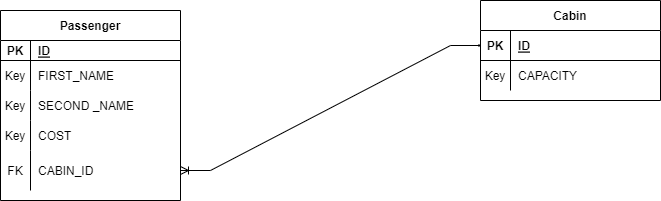

The diagram above was exported from draw.io. Its source (the exported page's mxGraphModel, read from the mxfile embedded in the PNG):
<mxGraphModel dx="1038" dy="579" grid="1" gridSize="10" guides="1" tooltips="1" connect="1" arrows="1" fold="1" page="1" pageScale="1" pageWidth="850" pageHeight="1100" math="0" shadow="0">
  <root>
    <mxCell id="0" />
    <mxCell id="1" parent="0" />
    <mxCell id="c1iAqYYD9awcWxWwhYPr-1" value="Passenger" style="shape=table;startSize=30;container=1;collapsible=1;childLayout=tableLayout;fixedRows=1;rowLines=0;fontStyle=1;align=center;resizeLast=1;fillColor=default;gradientColor=none;swimlaneFillColor=default;" parent="1" vertex="1">
      <mxGeometry x="70" y="30" width="180" height="190" as="geometry">
        <mxRectangle x="70" y="30" width="100" height="30" as="alternateBounds" />
      </mxGeometry>
    </mxCell>
    <mxCell id="c1iAqYYD9awcWxWwhYPr-2" value="" style="shape=tableRow;horizontal=0;startSize=0;swimlaneHead=0;swimlaneBody=0;fillColor=none;collapsible=0;dropTarget=0;points=[[0,0.5],[1,0.5]];portConstraint=eastwest;top=0;left=0;right=0;bottom=1;" parent="c1iAqYYD9awcWxWwhYPr-1" vertex="1">
      <mxGeometry y="30" width="180" height="20" as="geometry" />
    </mxCell>
    <mxCell id="c1iAqYYD9awcWxWwhYPr-3" value="PK" style="shape=partialRectangle;connectable=0;fillColor=none;top=0;left=0;bottom=0;right=0;fontStyle=1;overflow=hidden;" parent="c1iAqYYD9awcWxWwhYPr-2" vertex="1">
      <mxGeometry width="30" height="20" as="geometry">
        <mxRectangle width="30" height="20" as="alternateBounds" />
      </mxGeometry>
    </mxCell>
    <mxCell id="c1iAqYYD9awcWxWwhYPr-4" value="ID" style="shape=partialRectangle;connectable=0;fillColor=none;top=0;left=0;bottom=0;right=0;align=left;spacingLeft=6;fontStyle=5;overflow=hidden;" parent="c1iAqYYD9awcWxWwhYPr-2" vertex="1">
      <mxGeometry x="30" width="150" height="20" as="geometry">
        <mxRectangle width="150" height="20" as="alternateBounds" />
      </mxGeometry>
    </mxCell>
    <mxCell id="c1iAqYYD9awcWxWwhYPr-5" value="" style="shape=tableRow;horizontal=0;startSize=0;swimlaneHead=0;swimlaneBody=0;fillColor=none;collapsible=0;dropTarget=0;points=[[0,0.5],[1,0.5]];portConstraint=eastwest;top=0;left=0;right=0;bottom=0;" parent="c1iAqYYD9awcWxWwhYPr-1" vertex="1">
      <mxGeometry y="50" width="180" height="30" as="geometry" />
    </mxCell>
    <mxCell id="c1iAqYYD9awcWxWwhYPr-6" value="Key" style="shape=partialRectangle;connectable=0;fillColor=none;top=0;left=0;bottom=0;right=0;editable=1;overflow=hidden;" parent="c1iAqYYD9awcWxWwhYPr-5" vertex="1">
      <mxGeometry width="30" height="30" as="geometry">
        <mxRectangle width="30" height="30" as="alternateBounds" />
      </mxGeometry>
    </mxCell>
    <mxCell id="c1iAqYYD9awcWxWwhYPr-7" value="FIRST_NAME" style="shape=partialRectangle;connectable=0;fillColor=none;top=0;left=0;bottom=0;right=0;align=left;spacingLeft=6;overflow=hidden;" parent="c1iAqYYD9awcWxWwhYPr-5" vertex="1">
      <mxGeometry x="30" width="150" height="30" as="geometry">
        <mxRectangle width="150" height="30" as="alternateBounds" />
      </mxGeometry>
    </mxCell>
    <mxCell id="c1iAqYYD9awcWxWwhYPr-8" value="" style="shape=tableRow;horizontal=0;startSize=0;swimlaneHead=0;swimlaneBody=0;fillColor=none;collapsible=0;dropTarget=0;points=[[0,0.5],[1,0.5]];portConstraint=eastwest;top=0;left=0;right=0;bottom=0;" parent="c1iAqYYD9awcWxWwhYPr-1" vertex="1">
      <mxGeometry y="80" width="180" height="30" as="geometry" />
    </mxCell>
    <mxCell id="c1iAqYYD9awcWxWwhYPr-9" value="Key" style="shape=partialRectangle;connectable=0;fillColor=none;top=0;left=0;bottom=0;right=0;editable=1;overflow=hidden;" parent="c1iAqYYD9awcWxWwhYPr-8" vertex="1">
      <mxGeometry width="30" height="30" as="geometry">
        <mxRectangle width="30" height="30" as="alternateBounds" />
      </mxGeometry>
    </mxCell>
    <mxCell id="c1iAqYYD9awcWxWwhYPr-10" value="SECOND _NAME" style="shape=partialRectangle;connectable=0;fillColor=none;top=0;left=0;bottom=0;right=0;align=left;spacingLeft=6;overflow=hidden;" parent="c1iAqYYD9awcWxWwhYPr-8" vertex="1">
      <mxGeometry x="30" width="150" height="30" as="geometry">
        <mxRectangle width="150" height="30" as="alternateBounds" />
      </mxGeometry>
    </mxCell>
    <mxCell id="c1iAqYYD9awcWxWwhYPr-67" value="" style="shape=tableRow;horizontal=0;startSize=0;swimlaneHead=0;swimlaneBody=0;fillColor=none;collapsible=0;dropTarget=0;points=[[0,0.5],[1,0.5]];portConstraint=eastwest;top=0;left=0;right=0;bottom=0;" parent="c1iAqYYD9awcWxWwhYPr-1" vertex="1">
      <mxGeometry y="110" width="180" height="30" as="geometry" />
    </mxCell>
    <mxCell id="c1iAqYYD9awcWxWwhYPr-68" value="Key" style="shape=partialRectangle;connectable=0;fillColor=none;top=0;left=0;bottom=0;right=0;editable=1;overflow=hidden;" parent="c1iAqYYD9awcWxWwhYPr-67" vertex="1">
      <mxGeometry width="30" height="30" as="geometry">
        <mxRectangle width="30" height="30" as="alternateBounds" />
      </mxGeometry>
    </mxCell>
    <mxCell id="c1iAqYYD9awcWxWwhYPr-69" value="COST" style="shape=partialRectangle;connectable=0;fillColor=none;top=0;left=0;bottom=0;right=0;align=left;spacingLeft=6;overflow=hidden;" parent="c1iAqYYD9awcWxWwhYPr-67" vertex="1">
      <mxGeometry x="30" width="150" height="30" as="geometry">
        <mxRectangle width="150" height="30" as="alternateBounds" />
      </mxGeometry>
    </mxCell>
    <mxCell id="c1iAqYYD9awcWxWwhYPr-11" value="" style="shape=tableRow;horizontal=0;startSize=0;swimlaneHead=0;swimlaneBody=0;fillColor=none;collapsible=0;dropTarget=0;points=[[0,0.5],[1,0.5]];portConstraint=eastwest;top=0;left=0;right=0;bottom=0;" parent="c1iAqYYD9awcWxWwhYPr-1" vertex="1">
      <mxGeometry y="140" width="180" height="40" as="geometry" />
    </mxCell>
    <mxCell id="c1iAqYYD9awcWxWwhYPr-12" value="FK" style="shape=partialRectangle;connectable=0;fillColor=none;top=0;left=0;bottom=0;right=0;editable=1;overflow=hidden;" parent="c1iAqYYD9awcWxWwhYPr-11" vertex="1">
      <mxGeometry width="30" height="40" as="geometry">
        <mxRectangle width="30" height="40" as="alternateBounds" />
      </mxGeometry>
    </mxCell>
    <mxCell id="c1iAqYYD9awcWxWwhYPr-13" value="CABIN_ID" style="shape=partialRectangle;connectable=0;fillColor=none;top=0;left=0;bottom=0;right=0;align=left;spacingLeft=6;overflow=hidden;" parent="c1iAqYYD9awcWxWwhYPr-11" vertex="1">
      <mxGeometry x="30" width="150" height="40" as="geometry">
        <mxRectangle width="150" height="40" as="alternateBounds" />
      </mxGeometry>
    </mxCell>
    <mxCell id="c1iAqYYD9awcWxWwhYPr-16" value="Cabin" style="shape=table;startSize=30;container=1;collapsible=1;childLayout=tableLayout;fixedRows=1;rowLines=0;fontStyle=1;align=center;resizeLast=1;swimlaneFillColor=default;" parent="1" vertex="1">
      <mxGeometry x="550" y="20" width="180" height="100" as="geometry" />
    </mxCell>
    <mxCell id="c1iAqYYD9awcWxWwhYPr-17" value="" style="shape=tableRow;horizontal=0;startSize=0;swimlaneHead=0;swimlaneBody=0;fillColor=none;collapsible=0;dropTarget=0;points=[[0,0.5],[1,0.5]];portConstraint=eastwest;top=0;left=0;right=0;bottom=1;" parent="c1iAqYYD9awcWxWwhYPr-16" vertex="1">
      <mxGeometry y="30" width="180" height="30" as="geometry" />
    </mxCell>
    <mxCell id="c1iAqYYD9awcWxWwhYPr-18" value="PK" style="shape=partialRectangle;connectable=0;fillColor=none;top=0;left=0;bottom=0;right=0;fontStyle=1;overflow=hidden;" parent="c1iAqYYD9awcWxWwhYPr-17" vertex="1">
      <mxGeometry width="30" height="30" as="geometry">
        <mxRectangle width="30" height="30" as="alternateBounds" />
      </mxGeometry>
    </mxCell>
    <mxCell id="c1iAqYYD9awcWxWwhYPr-19" value="ID" style="shape=partialRectangle;connectable=0;fillColor=none;top=0;left=0;bottom=0;right=0;align=left;spacingLeft=6;fontStyle=5;overflow=hidden;" parent="c1iAqYYD9awcWxWwhYPr-17" vertex="1">
      <mxGeometry x="30" width="150" height="30" as="geometry">
        <mxRectangle width="150" height="30" as="alternateBounds" />
      </mxGeometry>
    </mxCell>
    <mxCell id="c1iAqYYD9awcWxWwhYPr-20" value="" style="shape=tableRow;horizontal=0;startSize=0;swimlaneHead=0;swimlaneBody=0;fillColor=none;collapsible=0;dropTarget=0;points=[[0,0.5],[1,0.5]];portConstraint=eastwest;top=0;left=0;right=0;bottom=0;" parent="c1iAqYYD9awcWxWwhYPr-16" vertex="1">
      <mxGeometry y="60" width="180" height="30" as="geometry" />
    </mxCell>
    <mxCell id="c1iAqYYD9awcWxWwhYPr-21" value="Key" style="shape=partialRectangle;connectable=0;fillColor=none;top=0;left=0;bottom=0;right=0;editable=1;overflow=hidden;" parent="c1iAqYYD9awcWxWwhYPr-20" vertex="1">
      <mxGeometry width="30" height="30" as="geometry">
        <mxRectangle width="30" height="30" as="alternateBounds" />
      </mxGeometry>
    </mxCell>
    <mxCell id="c1iAqYYD9awcWxWwhYPr-22" value="CAPACITY" style="shape=partialRectangle;connectable=0;fillColor=none;top=0;left=0;bottom=0;right=0;align=left;spacingLeft=6;overflow=hidden;" parent="c1iAqYYD9awcWxWwhYPr-20" vertex="1">
      <mxGeometry x="30" width="150" height="30" as="geometry">
        <mxRectangle width="150" height="30" as="alternateBounds" />
      </mxGeometry>
    </mxCell>
    <mxCell id="c1iAqYYD9awcWxWwhYPr-70" value="" style="edgeStyle=entityRelationEdgeStyle;fontSize=12;html=1;endArrow=ERoneToMany;startArrow=ERmandOne;rounded=0;fontFamily=Helvetica;fontColor=default;startSize=0;exitX=0;exitY=0.5;exitDx=0;exitDy=0;entryX=1;entryY=0.5;entryDx=0;entryDy=0;" parent="1" source="c1iAqYYD9awcWxWwhYPr-17" target="c1iAqYYD9awcWxWwhYPr-11" edge="1">
      <mxGeometry width="100" height="100" relative="1" as="geometry">
        <mxPoint x="370" y="50" as="sourcePoint" />
        <mxPoint x="460" y="200" as="targetPoint" />
      </mxGeometry>
    </mxCell>
  </root>
</mxGraphModel>